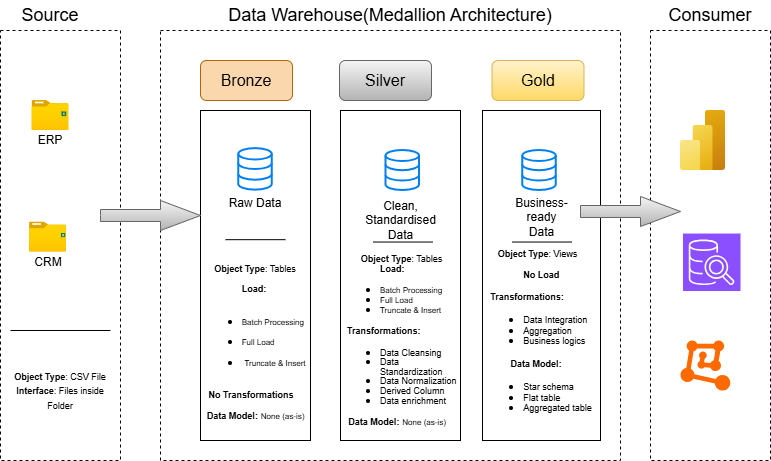

The diagram above was exported from draw.io. Its source (the exported page's mxGraphModel, read from the mxfile embedded in the PNG):
<mxGraphModel dx="1042" dy="626" grid="1" gridSize="10" guides="1" tooltips="1" connect="1" arrows="1" fold="1" page="1" pageScale="1" pageWidth="850" pageHeight="1100" math="0" shadow="0">
  <root>
    <mxCell id="0" />
    <mxCell id="1" parent="0" />
    <mxCell id="i259KeAA96Wo7kOSeYHo-1" parent="1" style="rounded=0;whiteSpace=wrap;html=1;fillColor=none;dashed=1;movable=0;resizable=0;rotatable=0;deletable=0;editable=0;locked=1;connectable=0;" value="" vertex="1">
      <mxGeometry height="430" width="120" x="40" y="130" as="geometry" />
    </mxCell>
    <mxCell id="i259KeAA96Wo7kOSeYHo-2" parent="1" style="text;html=1;whiteSpace=wrap;strokeColor=none;fillColor=none;align=center;verticalAlign=middle;rounded=0;" value="&lt;font style=&quot;font-size: 18px;&quot;&gt;Source&lt;/font&gt;" vertex="1">
      <mxGeometry height="30" width="60" x="60" y="100" as="geometry" />
    </mxCell>
    <mxCell id="i259KeAA96Wo7kOSeYHo-3" parent="1" style="rounded=0;whiteSpace=wrap;html=1;fillColor=none;dashed=1;" value="" vertex="1">
      <mxGeometry height="430" width="120" x="690" y="130" as="geometry" />
    </mxCell>
    <mxCell id="i259KeAA96Wo7kOSeYHo-4" parent="1" style="text;html=1;whiteSpace=wrap;strokeColor=none;fillColor=none;align=center;verticalAlign=middle;rounded=0;" value="&lt;font style=&quot;font-size: 18px;&quot;&gt;Consumer&lt;/font&gt;" vertex="1">
      <mxGeometry height="30" width="60" x="720" y="100" as="geometry" />
    </mxCell>
    <mxCell id="i259KeAA96Wo7kOSeYHo-5" parent="1" style="rounded=0;whiteSpace=wrap;html=1;fillColor=none;dashed=1;" value="" vertex="1">
      <mxGeometry height="430" width="460" x="200" y="130" as="geometry" />
    </mxCell>
    <mxCell id="i259KeAA96Wo7kOSeYHo-6" parent="1" style="text;html=1;whiteSpace=wrap;strokeColor=none;fillColor=none;align=center;verticalAlign=middle;rounded=0;" value="&lt;font style=&quot;font-size: 18px;&quot;&gt;Data Warehouse(Medallion Architecture)&lt;/font&gt;" vertex="1">
      <mxGeometry height="30" width="440" x="210" y="100" as="geometry" />
    </mxCell>
    <mxCell id="i259KeAA96Wo7kOSeYHo-8" parent="1" style="rounded=1;whiteSpace=wrap;html=1;fillColor=#fad7ac;strokeColor=#b46504;" value="&lt;font style=&quot;font-size: 16px;&quot;&gt;Bronze&lt;/font&gt;" vertex="1">
      <mxGeometry height="40" width="92" x="240" y="160" as="geometry" />
    </mxCell>
    <mxCell id="i259KeAA96Wo7kOSeYHo-9" parent="1" style="rounded=1;whiteSpace=wrap;html=1;fillColor=#f5f5f5;gradientColor=#b3b3b3;strokeColor=#666666;" value="&lt;font style=&quot;font-size: 16px;&quot;&gt;Silver&lt;/font&gt;" vertex="1">
      <mxGeometry height="40" width="92" x="379" y="160" as="geometry" />
    </mxCell>
    <mxCell id="i259KeAA96Wo7kOSeYHo-10" parent="1" style="rounded=1;whiteSpace=wrap;html=1;fillColor=#fff2cc;strokeColor=#d6b656;gradientColor=#ffd966;" value="&lt;font style=&quot;font-size: 16px;&quot;&gt;Gold&lt;/font&gt;" vertex="1">
      <mxGeometry height="40" width="92" x="531.5" y="160" as="geometry" />
    </mxCell>
    <mxCell id="i259KeAA96Wo7kOSeYHo-11" parent="1" style="rounded=0;whiteSpace=wrap;html=1;fillColor=none;movable=1;resizable=1;rotatable=1;deletable=1;editable=1;locked=0;connectable=1;" value="" vertex="1">
      <mxGeometry height="330" width="110" x="240" y="210" as="geometry" />
    </mxCell>
    <mxCell id="i259KeAA96Wo7kOSeYHo-12" parent="1" style="rounded=0;whiteSpace=wrap;html=1;fillColor=default;movable=1;resizable=1;rotatable=1;deletable=1;editable=1;locked=0;connectable=1;" value="" vertex="1">
      <mxGeometry height="330" width="120" x="380" y="210" as="geometry" />
    </mxCell>
    <mxCell id="i259KeAA96Wo7kOSeYHo-13" parent="1" style="rounded=0;whiteSpace=wrap;html=1;fillColor=default;movable=1;resizable=1;rotatable=1;deletable=1;editable=1;locked=0;connectable=1;" value="" vertex="1">
      <mxGeometry height="330" width="118" x="522" y="210" as="geometry" />
    </mxCell>
    <mxCell id="i259KeAA96Wo7kOSeYHo-18" parent="1" style="image;aspect=fixed;html=1;points=[];align=center;fontSize=12;image=img/lib/azure2/general/Folder_Blank.svg;" value="" vertex="1">
      <mxGeometry height="30" width="36.96" x="71.52" y="200" as="geometry" />
    </mxCell>
    <mxCell id="i259KeAA96Wo7kOSeYHo-19" parent="1" style="shape=image;html=1;verticalAlign=top;verticalLabelPosition=bottom;labelBackgroundColor=#ffffff;imageAspect=0;aspect=fixed;image=https://icons.diagrams.net/icon-cache1/Document_icons-2697/647714-excel-1207.svg" value="" vertex="1">
      <mxGeometry height="18.48" width="18.48" x="101.52" y="211.52" as="geometry" />
    </mxCell>
    <mxCell id="i259KeAA96Wo7kOSeYHo-20" parent="1" style="text;html=1;whiteSpace=wrap;strokeColor=none;fillColor=none;align=center;verticalAlign=middle;rounded=0;" value="ERP" vertex="1">
      <mxGeometry height="20" width="50" x="65" y="230" as="geometry" />
    </mxCell>
    <mxCell id="i259KeAA96Wo7kOSeYHo-25" parent="1" style="image;aspect=fixed;html=1;points=[];align=center;fontSize=12;image=img/lib/azure2/general/Folder_Blank.svg;" value="" vertex="1">
      <mxGeometry height="30" width="36.96" x="69.02" y="321.52" as="geometry" />
    </mxCell>
    <mxCell id="i259KeAA96Wo7kOSeYHo-26" parent="1" style="shape=image;html=1;verticalAlign=top;verticalLabelPosition=bottom;labelBackgroundColor=#ffffff;imageAspect=0;aspect=fixed;image=https://icons.diagrams.net/icon-cache1/Document_icons-2697/647714-excel-1207.svg" value="" vertex="1">
      <mxGeometry height="16.52" width="16.52" x="100.98" y="333.03999999999996" as="geometry" />
    </mxCell>
    <mxCell id="i259KeAA96Wo7kOSeYHo-27" parent="1" style="text;html=1;whiteSpace=wrap;strokeColor=none;fillColor=none;align=center;verticalAlign=middle;rounded=0;" value="CRM" vertex="1">
      <mxGeometry height="20" width="50" x="62.5" y="351.52" as="geometry" />
    </mxCell>
    <mxCell id="i259KeAA96Wo7kOSeYHo-29" edge="1" parent="1" style="endArrow=none;html=1;rounded=0;" value="">
      <mxGeometry height="50" relative="1" width="50" as="geometry">
        <mxPoint x="50" y="430" as="sourcePoint" />
        <mxPoint x="150" y="430" as="targetPoint" />
      </mxGeometry>
    </mxCell>
    <mxCell id="i259KeAA96Wo7kOSeYHo-31" parent="1" style="text;html=1;whiteSpace=wrap;strokeColor=none;fillColor=none;align=center;verticalAlign=middle;rounded=0;" value="&lt;font style=&quot;font-size: 9px;&quot;&gt;&lt;b&gt;Object Type&lt;/b&gt;: CSV File&lt;/font&gt;&lt;div&gt;&lt;font style=&quot;font-size: 9px;&quot;&gt;&lt;b&gt;Interface&lt;/b&gt;: Files inside Folder&lt;/font&gt;&lt;/div&gt;" vertex="1">
      <mxGeometry height="100" width="100" x="50" y="440" as="geometry" />
    </mxCell>
    <mxCell id="i259KeAA96Wo7kOSeYHo-33" parent="1" style="html=1;verticalLabelPosition=bottom;align=center;labelBackgroundColor=#ffffff;verticalAlign=top;strokeWidth=2;strokeColor=#0080F0;shadow=0;dashed=0;shape=mxgraph.ios7.icons.data;" value="" vertex="1">
      <mxGeometry height="40" width="33.5" x="425.5" y="250" as="geometry" />
    </mxCell>
    <mxCell id="i259KeAA96Wo7kOSeYHo-34" parent="1" style="html=1;verticalLabelPosition=bottom;align=center;labelBackgroundColor=#ffffff;verticalAlign=top;strokeWidth=2;strokeColor=#0080F0;shadow=0;dashed=0;shape=mxgraph.ios7.icons.data;" value="" vertex="1">
      <mxGeometry height="40" width="33.5" x="562.25" y="250" as="geometry" />
    </mxCell>
    <mxCell id="i259KeAA96Wo7kOSeYHo-35" parent="1" style="html=1;verticalLabelPosition=bottom;align=center;labelBackgroundColor=#ffffff;verticalAlign=top;strokeWidth=2;strokeColor=#0080F0;shadow=0;dashed=0;shape=mxgraph.ios7.icons.data;" value="" vertex="1">
      <mxGeometry height="41.52" width="33.5" x="278.25" y="248.11" as="geometry" />
    </mxCell>
    <mxCell id="i259KeAA96Wo7kOSeYHo-36" parent="1" style="html=1;shadow=0;dashed=0;align=center;verticalAlign=middle;shape=mxgraph.arrows2.arrow;dy=0.6;dx=40;notch=0;fillColor=#f5f5f5;gradientColor=#b3b3b3;strokeColor=#666666;" value="" vertex="1">
      <mxGeometry height="30" width="100" x="140" y="300" as="geometry" />
    </mxCell>
    <mxCell id="i259KeAA96Wo7kOSeYHo-39" parent="1" style="html=1;shadow=0;dashed=0;align=center;verticalAlign=middle;shape=mxgraph.arrows2.arrow;dy=0.6;dx=40;notch=0;fillColor=#f5f5f5;gradientColor=#b3b3b3;strokeColor=#666666;" value="" vertex="1">
      <mxGeometry height="30" width="100" x="620" y="296" as="geometry" />
    </mxCell>
    <mxCell id="i259KeAA96Wo7kOSeYHo-41" parent="1" style="text;html=1;whiteSpace=wrap;strokeColor=none;fillColor=none;align=center;verticalAlign=middle;rounded=0;" value="Raw Data&lt;span style=&quot;color: rgba(0, 0, 0, 0); font-family: monospace; font-size: 0px; text-align: start; text-wrap-mode: nowrap;&quot;&gt;%3CmxGraphModel%3E%3Croot%3E%3CmxCell%20id%3D%220%22%2F%3E%3CmxCell%20id%3D%221%22%20parent%3D%220%22%2F%3E%3CmxCell%20id%3D%222%22%20parent%3D%221%22%20style%3D%22html%3D1%3Bshadow%3D0%3Bdashed%3D0%3Balign%3Dcenter%3BverticalAlign%3Dmiddle%3Bshape%3Dmxgraph.arrows2.arrow%3Bdy%3D0.6%3Bdx%3D40%3Bnotch%3D0%3BfillColor%3D%23f5f5f5%3BgradientColor%3D%23b3b3b3%3BstrokeColor%3D%23666666%3B%22%20value%3D%22%22%20vertex%3D%221%22%3E%3CmxGeometry%20height%3D%2230%22%20width%3D%2280%22%20x%3D%22460%22%20y%3D%22290%22%20as%3D%22geometry%22%2F%3E%3C%2FmxCell%3E%3C%2Froot%3E%3C%2FmxGraphModel%3E&lt;/span&gt;" vertex="1">
      <mxGeometry height="30" width="60" x="265" y="288.28000000000003" as="geometry" />
    </mxCell>
    <mxCell id="i259KeAA96Wo7kOSeYHo-42" parent="1" style="text;html=1;whiteSpace=wrap;strokeColor=none;fillColor=none;align=center;verticalAlign=middle;rounded=0;" value="Clean,&lt;div&gt;Standardised&lt;/div&gt;&lt;div&gt;Data&lt;/div&gt;" vertex="1">
      <mxGeometry height="40" width="65" x="407.5" y="300" as="geometry" />
    </mxCell>
    <mxCell id="i259KeAA96Wo7kOSeYHo-43" parent="1" style="text;html=1;whiteSpace=wrap;strokeColor=none;fillColor=none;align=center;verticalAlign=middle;rounded=0;" value="&lt;div&gt;Business-ready&lt;/div&gt;&lt;div&gt;Data&lt;/div&gt;" vertex="1">
      <mxGeometry height="48.48" width="63" x="550" y="293.04" as="geometry" />
    </mxCell>
    <mxCell id="i259KeAA96Wo7kOSeYHo-44" edge="1" parent="1" style="endArrow=none;html=1;rounded=0;" value="">
      <mxGeometry height="50" relative="1" width="50" as="geometry">
        <mxPoint x="265" y="339.17" as="sourcePoint" />
        <mxPoint x="325" y="339.17" as="targetPoint" />
      </mxGeometry>
    </mxCell>
    <mxCell id="i259KeAA96Wo7kOSeYHo-45" edge="1" parent="1" style="endArrow=none;html=1;rounded=0;" value="">
      <mxGeometry height="50" relative="1" width="50" as="geometry">
        <mxPoint x="412.5" y="341.52" as="sourcePoint" />
        <mxPoint x="472.5" y="341.52" as="targetPoint" />
      </mxGeometry>
    </mxCell>
    <mxCell id="i259KeAA96Wo7kOSeYHo-46" edge="1" parent="1" style="endArrow=none;html=1;rounded=0;" value="">
      <mxGeometry height="50" relative="1" width="50" as="geometry">
        <mxPoint x="551.5" y="341.52" as="sourcePoint" />
        <mxPoint x="611.5" y="341.52" as="targetPoint" />
      </mxGeometry>
    </mxCell>
    <mxCell id="i259KeAA96Wo7kOSeYHo-49" parent="1" style="image;aspect=fixed;html=1;points=[];align=center;fontSize=12;image=img/lib/azure2/analytics/Power_BI_Embedded.svg;" value="" vertex="1">
      <mxGeometry height="60" width="45" x="720" y="210" as="geometry" />
    </mxCell>
    <mxCell id="i259KeAA96Wo7kOSeYHo-50" parent="1" style="points=[];aspect=fixed;html=1;align=center;shadow=0;dashed=0;fillColor=#FF6A00;strokeColor=none;shape=mxgraph.alibaba_cloud.machine_learning;" value="" vertex="1">
      <mxGeometry height="50.099999999999994" width="49.8" x="720" y="440" as="geometry" />
    </mxCell>
    <mxCell id="i259KeAA96Wo7kOSeYHo-51" parent="1" style="sketch=0;points=[[0,0,0],[0.25,0,0],[0.5,0,0],[0.75,0,0],[1,0,0],[0,1,0],[0.25,1,0],[0.5,1,0],[0.75,1,0],[1,1,0],[0,0.25,0],[0,0.5,0],[0,0.75,0],[1,0.25,0],[1,0.5,0],[1,0.75,0]];outlineConnect=0;fontColor=#232F3E;fillColor=#8C4FFF;strokeColor=#ffffff;dashed=0;verticalLabelPosition=bottom;verticalAlign=top;align=center;html=1;fontSize=12;fontStyle=0;aspect=fixed;shape=mxgraph.aws4.resourceIcon;resIcon=mxgraph.aws4.sql_workbench;" value="" vertex="1">
      <mxGeometry height="57.48" width="57.48" x="722.52" y="333.03999999999996" as="geometry" />
    </mxCell>
    <mxCell id="i259KeAA96Wo7kOSeYHo-52" parent="1" style="text;html=1;whiteSpace=wrap;strokeColor=none;fillColor=none;align=center;verticalAlign=middle;rounded=0;" value="&lt;div style=&quot;line-height: 170%;&quot;&gt;&lt;font style=&quot;font-size: 9px; line-height: 170%;&quot;&gt;&lt;b&gt;Object Type&lt;/b&gt;: Tables&lt;/font&gt;&lt;blockquote style=&quot;margin: 0 0 0 40px; border: none; padding: 0px;&quot;&gt;&lt;div style=&quot;text-align: left;&quot;&gt;&lt;font style=&quot;font-size: 9px; line-height: 170%;&quot;&gt;&lt;b&gt;Load:&amp;nbsp;&lt;/b&gt;&lt;/font&gt;&lt;/div&gt;&lt;/blockquote&gt;&lt;div&gt;&lt;ul&gt;&lt;li style=&quot;text-align: left;&quot;&gt;&lt;font style=&quot;font-size: 8px; line-height: 170%;&quot;&gt;Batch Processing&lt;/font&gt;&lt;/li&gt;&lt;li style=&quot;text-align: left;&quot;&gt;&lt;font style=&quot;font-size: 8px; line-height: 170%;&quot;&gt;Full Load&lt;/font&gt;&lt;/li&gt;&lt;li&gt;&lt;span style=&quot;font-size: 8px; text-align: left; background-color: transparent; color: light-dark(rgb(0, 0, 0), rgb(255, 255, 255)); line-height: 170%;&quot;&gt;Truncate &amp;amp; Insert&lt;/span&gt;&lt;/li&gt;&lt;/ul&gt;&lt;div style=&quot;text-align: left;&quot;&gt;&lt;span style=&quot;font-size: 8px; line-height: 170%;&quot;&gt;&amp;nbsp; &lt;/span&gt;&lt;b&gt;&lt;font style=&quot;font-size: 9px; line-height: 170%;&quot;&gt;&amp;nbsp;No Transformations&lt;/font&gt;&lt;/b&gt;&lt;/div&gt;&lt;div style=&quot;text-align: left;&quot;&gt;&lt;font&gt;&lt;b&gt;&lt;font style=&quot;font-size: 9px; line-height: 170%;&quot;&gt;&amp;nbsp; Data Model&lt;/font&gt;&lt;/b&gt;&lt;b style=&quot;font-size: 10px; line-height: 170%;&quot;&gt;: &lt;/b&gt;&lt;font style=&quot;font-size: 8px; line-height: 170%;&quot;&gt;None (as-is)&lt;/font&gt;&lt;/font&gt;&lt;span style=&quot;white-space: pre;&quot;&gt;&lt;font style=&quot;font-size: 8px; line-height: 170%;&quot;&gt;&#09;&lt;/font&gt;&lt;/span&gt;&lt;br&gt;&lt;/div&gt;&lt;div style=&quot;text-align: left;&quot;&gt;&lt;/div&gt;&lt;/div&gt;&lt;/div&gt;" vertex="1">
      <mxGeometry height="198.48" width="110" x="240" y="341.52" as="geometry" />
    </mxCell>
    <mxCell id="i259KeAA96Wo7kOSeYHo-53" parent="1" style="text;html=1;whiteSpace=wrap;strokeColor=none;fillColor=none;align=center;verticalAlign=middle;rounded=0;" value="&lt;div style=&quot;line-height: 80%;&quot;&gt;&lt;font style=&quot;font-size: 9px; line-height: 80%;&quot;&gt;&lt;b&gt;Object Type&lt;/b&gt;: Tables&lt;/font&gt;&lt;blockquote style=&quot;margin: 0 0 0 40px; border: none; padding: 0px;&quot;&gt;&lt;div style=&quot;text-align: left;&quot;&gt;&lt;font style=&quot;font-size: 9px; line-height: 80%;&quot;&gt;&lt;b&gt;Load:&amp;nbsp;&lt;/b&gt;&lt;/font&gt;&lt;/div&gt;&lt;/blockquote&gt;&lt;div&gt;&lt;ul&gt;&lt;li style=&quot;text-align: left;&quot;&gt;&lt;font style=&quot;font-size: 8px; line-height: 80%;&quot;&gt;Batch Processing&lt;/font&gt;&lt;/li&gt;&lt;li style=&quot;text-align: left;&quot;&gt;&lt;font style=&quot;font-size: 8px; line-height: 80%;&quot;&gt;Full Load&lt;/font&gt;&lt;/li&gt;&lt;li style=&quot;text-align: left;&quot;&gt;&lt;span style=&quot;font-size: 8px; background-color: transparent; color: light-dark(rgb(0, 0, 0), rgb(255, 255, 255)); line-height: 80%;&quot;&gt;Truncate &amp;amp; Insert&lt;/span&gt;&lt;/li&gt;&lt;/ul&gt;&lt;div style=&quot;text-align: left;&quot;&gt;&lt;span style=&quot;font-size: 8px; line-height: 80%;&quot;&gt;&amp;nbsp; &lt;/span&gt;&lt;b&gt;&lt;font style=&quot;font-size: 9px; line-height: 80%;&quot;&gt;&amp;nbsp;Transformations:&lt;/font&gt;&lt;/b&gt;&lt;/div&gt;&lt;div&gt;&lt;ul&gt;&lt;li style=&quot;text-align: left;&quot;&gt;&lt;font style=&quot;font-size: 9px; line-height: 80%;&quot;&gt;Data Cleansing&lt;/font&gt;&lt;/li&gt;&lt;li style=&quot;text-align: left;&quot;&gt;&lt;font style=&quot;font-size: 9px; line-height: 80%;&quot;&gt;Data Standardization&lt;/font&gt;&lt;/li&gt;&lt;li style=&quot;text-align: left;&quot;&gt;&lt;font style=&quot;font-size: 9px; line-height: 80%;&quot;&gt;Data Normalization&lt;/font&gt;&lt;/li&gt;&lt;li style=&quot;text-align: left;&quot;&gt;&lt;font style=&quot;font-size: 9px; line-height: 80%;&quot;&gt;Derived Column&lt;/font&gt;&lt;/li&gt;&lt;li style=&quot;text-align: left;&quot;&gt;&lt;font style=&quot;font-size: 9px; line-height: 80%;&quot;&gt;Data enrichment&lt;/font&gt;&lt;/li&gt;&lt;/ul&gt;&lt;/div&gt;&lt;div&gt;&lt;font&gt;&lt;b&gt;&lt;font style=&quot;font-size: 9px; line-height: 80%;&quot;&gt;Data Model&lt;/font&gt;&lt;/b&gt;&lt;b style=&quot;font-size: 10px; line-height: 80%;&quot;&gt;: &lt;/b&gt;&lt;font style=&quot;font-size: 8px; line-height: 80%;&quot;&gt;None (as-is)&lt;/font&gt;&lt;/font&gt;&lt;span style=&quot;white-space: pre;&quot;&gt;&lt;font style=&quot;font-size: 8px; line-height: 80%;&quot;&gt;&#09;&lt;/font&gt;&lt;/span&gt;&lt;br&gt;&lt;/div&gt;&lt;div style=&quot;text-align: left;&quot;&gt;&lt;/div&gt;&lt;/div&gt;&lt;/div&gt;" vertex="1">
      <mxGeometry height="220" width="125" x="379" y="330" as="geometry" />
    </mxCell>
    <mxCell id="i259KeAA96Wo7kOSeYHo-54" parent="1" style="text;html=1;whiteSpace=wrap;strokeColor=none;fillColor=none;align=center;verticalAlign=middle;rounded=0;" value="&lt;div style=&quot;line-height: 90%;&quot;&gt;&lt;font style=&quot;font-size: 9px; line-height: 90%;&quot;&gt;&lt;b&gt;Object Type&lt;/b&gt;: Views&lt;/font&gt;&lt;blockquote style=&quot;margin: 0 0 0 40px; border: none; padding: 0px;&quot;&gt;&lt;div style=&quot;text-align: left;&quot;&gt;&lt;font style=&quot;font-size: 9px; line-height: 70%;&quot;&gt;&lt;b&gt;&lt;br&gt;&lt;/b&gt;&lt;/font&gt;&lt;/div&gt;&lt;div style=&quot;text-align: left;&quot;&gt;&lt;font style=&quot;font-size: 9px; line-height: 90%;&quot;&gt;&lt;b&gt;No Load&lt;/b&gt;&lt;/font&gt;&lt;/div&gt;&lt;div style=&quot;text-align: left;&quot;&gt;&lt;span style=&quot;font-size: 8px; background-color: transparent; color: light-dark(rgb(0, 0, 0), rgb(255, 255, 255)); line-height: 90%;&quot;&gt;&amp;nbsp;&lt;/span&gt;&lt;/div&gt;&lt;/blockquote&gt;&lt;div&gt;&lt;div style=&quot;text-align: left;&quot;&gt;&lt;span style=&quot;font-size: 8px; line-height: 90%;&quot;&gt;&amp;nbsp; &lt;/span&gt;&lt;b&gt;&lt;font style=&quot;font-size: 9px; line-height: 90%;&quot;&gt;&amp;nbsp;Transformations:&lt;/font&gt;&lt;/b&gt;&lt;/div&gt;&lt;div&gt;&lt;ul&gt;&lt;li style=&quot;text-align: left;&quot;&gt;&lt;font style=&quot;font-size: 9px; line-height: 90%;&quot;&gt;Data Integration&lt;/font&gt;&lt;/li&gt;&lt;li style=&quot;text-align: left;&quot;&gt;&lt;font style=&quot;font-size: 9px; line-height: 90%;&quot;&gt;Aggregation&lt;/font&gt;&lt;/li&gt;&lt;li style=&quot;text-align: left;&quot;&gt;&lt;font style=&quot;font-size: 9px; line-height: 90%;&quot;&gt;Business logics&lt;/font&gt;&lt;/li&gt;&lt;/ul&gt;&lt;/div&gt;&lt;div&gt;&lt;font&gt;&lt;b&gt;&lt;font style=&quot;font-size: 9px; line-height: 90%;&quot;&gt;Data Model&lt;/font&gt;&lt;/b&gt;&lt;b style=&quot;font-size: 10px; line-height: 90%;&quot;&gt;:&amp;nbsp;&lt;/b&gt;&lt;/font&gt;&lt;br&gt;&lt;/div&gt;&lt;div&gt;&lt;ul&gt;&lt;li style=&quot;text-align: left;&quot;&gt;&lt;font style=&quot;font-size: 9px; line-height: 90%;&quot;&gt;Star schema&lt;/font&gt;&lt;/li&gt;&lt;li style=&quot;text-align: left;&quot;&gt;&lt;font style=&quot;font-size: 9px; line-height: 90%;&quot;&gt;Flat table&lt;/font&gt;&lt;/li&gt;&lt;li style=&quot;text-align: left;&quot;&gt;&lt;font style=&quot;font-size: 9px; line-height: 90%;&quot;&gt;Aggregated table&lt;/font&gt;&lt;/li&gt;&lt;/ul&gt;&lt;/div&gt;&lt;div style=&quot;text-align: left;&quot;&gt;&lt;/div&gt;&lt;/div&gt;&lt;/div&gt;" vertex="1">
      <mxGeometry height="220" width="125" x="515" y="326" as="geometry" />
    </mxCell>
  </root>
</mxGraphModel>